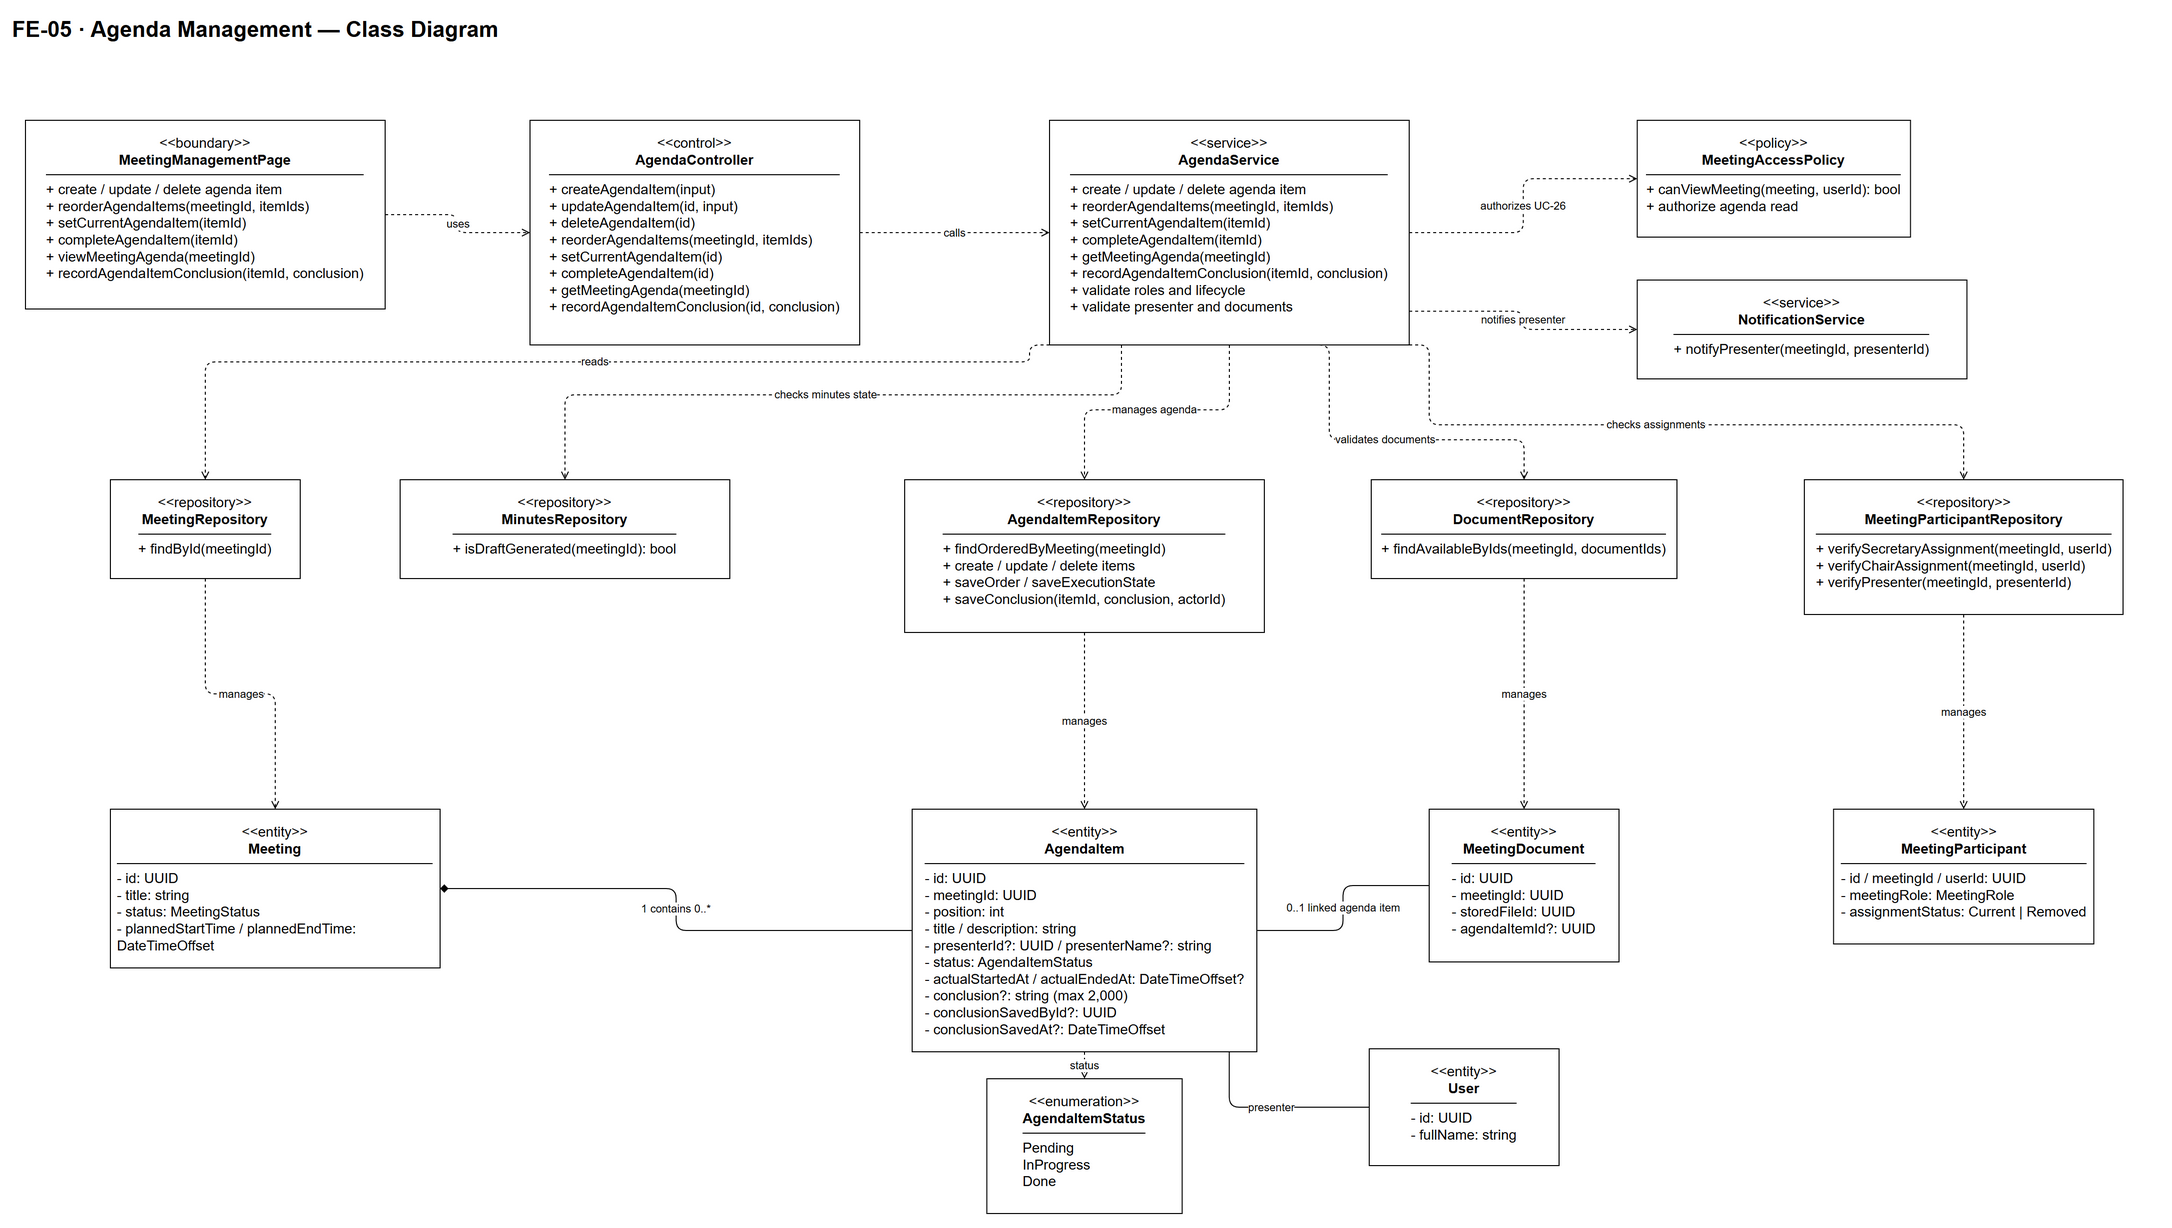

The diagram above was exported from draw.io. Its source (the exported page's mxGraphModel, read from the mxfile embedded in the PNG):
<mxGraphModel dx="2250" dy="1290" grid="1" gridSize="10" guides="1" tooltips="1" connect="1" arrows="1" fold="1" page="1" pageScale="1" pageWidth="2250" pageHeight="1290" math="0" shadow="0">
  <root>
    <mxCell id="0" />
    <mxCell id="1" parent="0" />
    <mxCell id="title" value="FE-05 · Agenda Management — Class Diagram" style="text;html=1;align=left;verticalAlign=middle;fontSize=22;fontStyle=1;fontColor=#000000;" vertex="1" parent="1">
      <mxGeometry x="30" y="20" width="2150" height="38" as="geometry" />
    </mxCell>
    <mxCell id="boundary" value="&lt;div style=&quot;text-align:center&quot;&gt;&amp;lt;&amp;lt;boundary&amp;gt;&amp;gt;&lt;br&gt;&lt;b&gt;MeetingManagementPage&lt;/b&gt;&lt;/div&gt;&lt;hr style=&quot;width:100%;height:0;border:0;border-top:1px solid #000000;margin:6px 0;&quot;&gt;&lt;div style=&quot;text-align:left&quot;&gt;+ create / update / delete agenda item&lt;br&gt;+ reorderAgendaItems(meetingId, itemIds)&lt;br&gt;+ setCurrentAgendaItem(itemId)&lt;br&gt;+ completeAgendaItem(itemId)&lt;br&gt;+ viewMeetingAgenda(meetingId)&lt;br&gt;+ recordAgendaItemConclusion(itemId, conclusion)&lt;/div&gt;" style="rounded=0;whiteSpace=wrap;html=1;fillColor=#ffffff;strokeColor=#000000;align=center;verticalAlign=top;spacingTop=8;spacingLeft=6;spacingRight=6;fontSize=14;" vertex="1" parent="1">
      <mxGeometry x="45.0" y="130" width="360" height="189" as="geometry" />
    </mxCell>
    <mxCell id="controller" value="&lt;div style=&quot;text-align:center&quot;&gt;&amp;lt;&amp;lt;control&amp;gt;&amp;gt;&lt;br&gt;&lt;b&gt;AgendaController&lt;/b&gt;&lt;/div&gt;&lt;hr style=&quot;width:100%;height:0;border:0;border-top:1px solid #000000;margin:6px 0;&quot;&gt;&lt;div style=&quot;text-align:left&quot;&gt;+ createAgendaItem(input)&lt;br&gt;+ updateAgendaItem(id, input)&lt;br&gt;+ deleteAgendaItem(id)&lt;br&gt;+ reorderAgendaItems(meetingId, itemIds)&lt;br&gt;+ setCurrentAgendaItem(id)&lt;br&gt;+ completeAgendaItem(id)&lt;br&gt;+ getMeetingAgenda(meetingId)&lt;br&gt;+ recordAgendaItemConclusion(id, conclusion)&lt;/div&gt;" style="rounded=0;whiteSpace=wrap;html=1;fillColor=#ffffff;strokeColor=#000000;align=center;verticalAlign=top;spacingTop=8;spacingLeft=6;spacingRight=6;fontSize=14;" vertex="1" parent="1">
      <mxGeometry x="550.0" y="130" width="330" height="225" as="geometry" />
    </mxCell>
    <mxCell id="service" value="&lt;div style=&quot;text-align:center&quot;&gt;&amp;lt;&amp;lt;service&amp;gt;&amp;gt;&lt;br&gt;&lt;b&gt;AgendaService&lt;/b&gt;&lt;/div&gt;&lt;hr style=&quot;width:100%;height:0;border:0;border-top:1px solid #000000;margin:6px 0;&quot;&gt;&lt;div style=&quot;text-align:left&quot;&gt;+ create / update / delete agenda item&lt;br&gt;+ reorderAgendaItems(meetingId, itemIds)&lt;br&gt;+ setCurrentAgendaItem(itemId)&lt;br&gt;+ completeAgendaItem(itemId)&lt;br&gt;+ getMeetingAgenda(meetingId)&lt;br&gt;+ recordAgendaItemConclusion(itemId, conclusion)&lt;br&gt;+ validate roles and lifecycle&lt;br&gt;+ validate presenter and documents&lt;/div&gt;" style="rounded=0;whiteSpace=wrap;html=1;fillColor=#ffffff;strokeColor=#000000;align=center;verticalAlign=top;spacingTop=8;spacingLeft=6;spacingRight=6;fontSize=14;" vertex="1" parent="1">
      <mxGeometry x="1070.0" y="130" width="360" height="225" as="geometry" />
    </mxCell>
    <mxCell id="policy" value="&lt;div style=&quot;text-align:center&quot;&gt;&amp;lt;&amp;lt;policy&amp;gt;&amp;gt;&lt;br&gt;&lt;b&gt;MeetingAccessPolicy&lt;/b&gt;&lt;/div&gt;&lt;hr style=&quot;width:100%;height:0;border:0;border-top:1px solid #000000;margin:6px 0;&quot;&gt;&lt;div style=&quot;text-align:left&quot;&gt;+ canViewMeeting(meeting, userId): bool&lt;br&gt;+ authorize agenda read&lt;/div&gt;" style="rounded=0;whiteSpace=wrap;html=1;fillColor=#ffffff;strokeColor=#000000;align=center;verticalAlign=top;spacingTop=8;spacingLeft=6;spacingRight=6;fontSize=14;" vertex="1" parent="1">
      <mxGeometry x="1658.25" y="130" width="273.5" height="117" as="geometry" />
    </mxCell>
    <mxCell id="meetingRepo" value="&lt;div style=&quot;text-align:center&quot;&gt;&amp;lt;&amp;lt;repository&amp;gt;&amp;gt;&lt;br&gt;&lt;b&gt;MeetingRepository&lt;/b&gt;&lt;/div&gt;&lt;hr style=&quot;width:100%;height:0;border:0;border-top:1px solid #000000;margin:6px 0;&quot;&gt;&lt;div style=&quot;text-align:left&quot;&gt;+ findById(meetingId)&lt;/div&gt;" style="rounded=0;whiteSpace=wrap;html=1;fillColor=#ffffff;strokeColor=#000000;align=center;verticalAlign=top;spacingTop=8;spacingLeft=6;spacingRight=6;fontSize=14;" vertex="1" parent="1">
      <mxGeometry x="130" y="490" width="190" height="99" as="geometry" />
    </mxCell>
    <mxCell id="agendaRepo" value="&lt;div style=&quot;text-align:center&quot;&gt;&amp;lt;&amp;lt;repository&amp;gt;&amp;gt;&lt;br&gt;&lt;b&gt;AgendaItemRepository&lt;/b&gt;&lt;/div&gt;&lt;hr style=&quot;width:100%;height:0;border:0;border-top:1px solid #000000;margin:6px 0;&quot;&gt;&lt;div style=&quot;text-align:left&quot;&gt;+ findOrderedByMeeting(meetingId)&lt;br&gt;+ create / update / delete items&lt;br&gt;+ saveOrder / saveExecutionState&lt;br&gt;+ saveConclusion(itemId, conclusion, actorId)&lt;/div&gt;" style="rounded=0;whiteSpace=wrap;html=1;fillColor=#ffffff;strokeColor=#000000;align=center;verticalAlign=top;spacingTop=8;spacingLeft=6;spacingRight=6;fontSize=14;" vertex="1" parent="1">
      <mxGeometry x="925.0" y="490" width="360" height="153" as="geometry" />
    </mxCell>
    <mxCell id="documentRepo" value="&lt;div style=&quot;text-align:center&quot;&gt;&amp;lt;&amp;lt;repository&amp;gt;&amp;gt;&lt;br&gt;&lt;b&gt;DocumentRepository&lt;/b&gt;&lt;/div&gt;&lt;hr style=&quot;width:100%;height:0;border:0;border-top:1px solid #000000;margin:6px 0;&quot;&gt;&lt;div style=&quot;text-align:left&quot;&gt;+ findAvailableByIds(meetingId, documentIds)&lt;/div&gt;" style="rounded=0;whiteSpace=wrap;html=1;fillColor=#ffffff;strokeColor=#000000;align=center;verticalAlign=top;spacingTop=8;spacingLeft=6;spacingRight=6;fontSize=14;" vertex="1" parent="1">
      <mxGeometry x="1392" y="490" width="306" height="99" as="geometry" />
    </mxCell>
    <mxCell id="participantRepo" value="&lt;div style=&quot;text-align:center&quot;&gt;&amp;lt;&amp;lt;repository&amp;gt;&amp;gt;&lt;br&gt;&lt;b&gt;MeetingParticipantRepository&lt;/b&gt;&lt;/div&gt;&lt;hr style=&quot;width:100%;height:0;border:0;border-top:1px solid #000000;margin:6px 0;&quot;&gt;&lt;div style=&quot;text-align:left&quot;&gt;+ verifySecretaryAssignment(meetingId, userId)&lt;br&gt;+ verifyChairAssignment(meetingId, userId)&lt;br&gt;+ verifyPresenter(meetingId, presenterId)&lt;/div&gt;" style="rounded=0;whiteSpace=wrap;html=1;fillColor=#ffffff;strokeColor=#000000;align=center;verticalAlign=top;spacingTop=8;spacingLeft=6;spacingRight=6;fontSize=14;" vertex="1" parent="1">
      <mxGeometry x="1825.5" y="490" width="319" height="135" as="geometry" />
    </mxCell>
    <mxCell id="meeting" value="&lt;div style=&quot;text-align:center&quot;&gt;&amp;lt;&amp;lt;entity&amp;gt;&amp;gt;&lt;br&gt;&lt;b&gt;Meeting&lt;/b&gt;&lt;/div&gt;&lt;hr style=&quot;width:100%;height:0;border:0;border-top:1px solid #000000;margin:6px 0;&quot;&gt;&lt;div style=&quot;text-align:left&quot;&gt;- id: UUID&lt;br&gt;- title: string&lt;br&gt;- status: MeetingStatus&lt;br&gt;- plannedStartTime / plannedEndTime: DateTimeOffset&lt;/div&gt;" style="rounded=0;whiteSpace=wrap;html=1;fillColor=#ffffff;strokeColor=#000000;align=center;verticalAlign=top;spacingTop=8;spacingLeft=6;spacingRight=6;fontSize=14;" vertex="1" parent="1">
      <mxGeometry x="130" y="820" width="330" height="159" as="geometry" />
    </mxCell>
    <mxCell id="agenda" value="&lt;div style=&quot;text-align:center&quot;&gt;&amp;lt;&amp;lt;entity&amp;gt;&amp;gt;&lt;br&gt;&lt;b&gt;AgendaItem&lt;/b&gt;&lt;/div&gt;&lt;hr style=&quot;width:100%;height:0;border:0;border-top:1px solid #000000;margin:6px 0;&quot;&gt;&lt;div style=&quot;text-align:left&quot;&gt;- id: UUID&lt;br&gt;- meetingId: UUID&lt;br&gt;- position: int&lt;br&gt;- title / description: string&lt;br&gt;- presenterId?: UUID / presenterName?: string&lt;br&gt;- status: AgendaItemStatus&lt;br&gt;- actualStartedAt / actualEndedAt: DateTimeOffset?&lt;br&gt;- conclusion?: string (max 2,000)&lt;br&gt;- conclusionSavedById?: UUID&lt;br&gt;- conclusionSavedAt?: DateTimeOffset&lt;/div&gt;" style="rounded=0;whiteSpace=wrap;html=1;fillColor=#ffffff;strokeColor=#000000;align=center;verticalAlign=top;spacingTop=8;spacingLeft=6;spacingRight=6;fontSize=14;" vertex="1" parent="1">
      <mxGeometry x="932.5" y="820" width="345" height="243" as="geometry" />
    </mxCell>
    <mxCell id="meetingDocument" value="&lt;div style=&quot;text-align:center&quot;&gt;&amp;lt;&amp;lt;entity&amp;gt;&amp;gt;&lt;br&gt;&lt;b&gt;MeetingDocument&lt;/b&gt;&lt;/div&gt;&lt;hr style=&quot;width:100%;height:0;border:0;border-top:1px solid #000000;margin:6px 0;&quot;&gt;&lt;div style=&quot;text-align:left&quot;&gt;- id: UUID&lt;br&gt;- meetingId: UUID&lt;br&gt;- storedFileId: UUID&lt;br&gt;- agendaItemId?: UUID&lt;/div&gt;" style="rounded=0;whiteSpace=wrap;html=1;fillColor=#ffffff;strokeColor=#000000;align=center;verticalAlign=top;spacingTop=8;spacingLeft=6;spacingRight=6;fontSize=14;" vertex="1" parent="1">
      <mxGeometry x="1450" y="820" width="190" height="153" as="geometry" />
    </mxCell>
    <mxCell id="meetingParticipant" value="&lt;div style=&quot;text-align:center&quot;&gt;&amp;lt;&amp;lt;entity&amp;gt;&amp;gt;&lt;br&gt;&lt;b&gt;MeetingParticipant&lt;/b&gt;&lt;/div&gt;&lt;hr style=&quot;width:100%;height:0;border:0;border-top:1px solid #000000;margin:6px 0;&quot;&gt;&lt;div style=&quot;text-align:left&quot;&gt;- id / meetingId / userId: UUID&lt;br&gt;- meetingRole: MeetingRole&lt;br&gt;- assignmentStatus: Current | Removed&lt;/div&gt;" style="rounded=0;whiteSpace=wrap;html=1;fillColor=#ffffff;strokeColor=#000000;align=center;verticalAlign=top;spacingTop=8;spacingLeft=6;spacingRight=6;fontSize=14;" vertex="1" parent="1">
      <mxGeometry x="1854.75" y="820" width="260.5" height="135" as="geometry" />
    </mxCell>
    <mxCell id="user" value="&lt;div style=&quot;text-align:center&quot;&gt;&amp;lt;&amp;lt;entity&amp;gt;&amp;gt;&lt;br&gt;&lt;b&gt;User&lt;/b&gt;&lt;/div&gt;&lt;hr style=&quot;width:100%;height:0;border:0;border-top:1px solid #000000;margin:6px 0;&quot;&gt;&lt;div style=&quot;text-align:left&quot;&gt;- id: UUID&lt;br&gt;- fullName: string&lt;/div&gt;" style="rounded=0;whiteSpace=wrap;html=1;fillColor=#ffffff;strokeColor=#000000;align=center;verticalAlign=top;spacingTop=8;spacingLeft=6;spacingRight=6;fontSize=14;" vertex="1" parent="1">
      <mxGeometry x="1390" y="1060" width="190" height="117" as="geometry" />
    </mxCell>
    <mxCell id="agendaStatus" value="&lt;div style=&quot;text-align:center&quot;&gt;&amp;lt;&amp;lt;enumeration&amp;gt;&amp;gt;&lt;br&gt;&lt;b&gt;AgendaItemStatus&lt;/b&gt;&lt;/div&gt;&lt;hr style=&quot;width:100%;height:0;border:0;border-top:1px solid #000000;margin:6px 0;&quot;&gt;&lt;div style=&quot;text-align:left&quot;&gt;Pending&lt;br&gt;InProgress&lt;br&gt;Done&lt;/div&gt;" style="rounded=0;whiteSpace=wrap;html=1;fillColor=#ffffff;strokeColor=#000000;align=center;verticalAlign=top;spacingTop=8;spacingLeft=6;spacingRight=6;fontSize=14;" vertex="1" parent="1">
      <mxGeometry x="1007.25" y="1090" width="195.5" height="135" as="geometry" />
    </mxCell>
    <mxCell id="a1" value="uses" style="edgeStyle=orthogonalEdgeStyle;rounded=1;orthogonalLoop=1;jettySize=auto;html=1;dashed=1;endArrow=open;exitX=1;exitY=0.5;entryX=0;entryY=0.5;" edge="1" parent="1" source="boundary" target="controller">
      <mxGeometry relative="1" as="geometry" />
    </mxCell>
    <mxCell id="a2" value="calls" style="edgeStyle=orthogonalEdgeStyle;rounded=1;orthogonalLoop=1;jettySize=auto;html=1;dashed=1;endArrow=open;exitX=1;exitY=0.5;entryX=0;entryY=0.5;" edge="1" parent="1" source="controller" target="service">
      <mxGeometry relative="1" as="geometry" />
    </mxCell>
    <mxCell id="a3" value="authorizes UC-26" style="edgeStyle=orthogonalEdgeStyle;rounded=1;orthogonalLoop=1;jettySize=auto;html=1;dashed=1;endArrow=open;exitX=1;exitY=0.5;entryX=0;entryY=0.5;" edge="1" parent="1" source="service" target="policy">
      <mxGeometry relative="1" as="geometry" />
    </mxCell>
    <mxCell id="a4" value="reads" style="edgeStyle=orthogonalEdgeStyle;rounded=1;orthogonalLoop=1;jettySize=auto;html=1;dashed=1;endArrow=open;exitX=0.1;exitY=1;entryX=0.5;entryY=0;" edge="1" parent="1" source="service" target="meetingRepo">
      <mxGeometry relative="1" as="geometry">
        <Array as="points">
          <mxPoint x="1050" y="372" />
          <mxPoint x="225" y="372" />
        </Array>
      </mxGeometry>
    </mxCell>
    <mxCell id="a6" value="manages agenda" style="edgeStyle=orthogonalEdgeStyle;rounded=1;orthogonalLoop=1;jettySize=auto;html=1;dashed=1;endArrow=open;exitX=0.5;exitY=1;entryX=0.5;entryY=0;" edge="1" parent="1" source="service" target="agendaRepo">
      <mxGeometry relative="1" as="geometry">
        <Array as="points">
          <mxPoint x="1250" y="420" />
          <mxPoint x="1105" y="420" />
        </Array>
      </mxGeometry>
    </mxCell>
    <mxCell id="a7" value="validates documents" style="edgeStyle=orthogonalEdgeStyle;rounded=1;orthogonalLoop=1;jettySize=auto;html=1;dashed=1;endArrow=open;exitX=0.7;exitY=1;entryX=0.5;entryY=0;" edge="1" parent="1" source="service" target="documentRepo">
      <mxGeometry relative="1" as="geometry">
        <Array as="points">
          <mxPoint x="1350" y="450" />
          <mxPoint x="1545" y="450" />
        </Array>
      </mxGeometry>
    </mxCell>
    <mxCell id="a8" value="checks assignments" style="edgeStyle=orthogonalEdgeStyle;rounded=1;orthogonalLoop=1;jettySize=auto;html=1;dashed=1;endArrow=open;exitX=0.9;exitY=1;entryX=0.5;entryY=0;" edge="1" parent="1" source="service" target="participantRepo">
      <mxGeometry relative="1" as="geometry">
        <Array as="points">
          <mxPoint x="1450" y="435" />
          <mxPoint x="1985" y="435" />
        </Array>
      </mxGeometry>
    </mxCell>
    <mxCell id="a9" value="manages" style="edgeStyle=orthogonalEdgeStyle;rounded=1;orthogonalLoop=1;jettySize=auto;html=1;dashed=1;endArrow=open;exitX=0.5;exitY=1;entryX=0.5;entryY=0;" edge="1" parent="1" source="meetingRepo" target="meeting">
      <mxGeometry relative="1" as="geometry" />
    </mxCell>
    <mxCell id="a11" value="manages" style="edgeStyle=orthogonalEdgeStyle;rounded=1;orthogonalLoop=1;jettySize=auto;html=1;dashed=1;endArrow=open;exitX=0.5;exitY=1;entryX=0.5;entryY=0;" edge="1" parent="1" source="agendaRepo" target="agenda">
      <mxGeometry relative="1" as="geometry" />
    </mxCell>
    <mxCell id="a12" value="manages" style="edgeStyle=orthogonalEdgeStyle;rounded=1;orthogonalLoop=1;jettySize=auto;html=1;dashed=1;endArrow=open;exitX=0.5;exitY=1;entryX=0.5;entryY=0;" edge="1" parent="1" source="documentRepo" target="meetingDocument">
      <mxGeometry relative="1" as="geometry" />
    </mxCell>
    <mxCell id="a13" value="manages" style="edgeStyle=orthogonalEdgeStyle;rounded=1;orthogonalLoop=1;jettySize=auto;html=1;dashed=1;endArrow=open;exitX=0.5;exitY=1;entryX=0.5;entryY=0;" edge="1" parent="1" source="participantRepo" target="meetingParticipant">
      <mxGeometry relative="1" as="geometry" />
    </mxCell>
    <mxCell id="a15" value="1 contains 0..*" style="edgeStyle=orthogonalEdgeStyle;rounded=1;orthogonalLoop=1;jettySize=auto;html=1;startArrow=diamond;startFill=1;endArrow=none;exitX=1;exitY=0.5;entryX=0;entryY=0.5;" edge="1" parent="1" source="meeting" target="agenda">
      <mxGeometry relative="1" as="geometry" />
    </mxCell>
    <mxCell id="a16" value="0..1 linked agenda item" style="edgeStyle=orthogonalEdgeStyle;rounded=1;orthogonalLoop=1;jettySize=auto;html=1;endArrow=none;exitX=1;exitY=0.5;entryX=0;entryY=0.5;" edge="1" parent="1" source="agenda" target="meetingDocument">
      <mxGeometry relative="1" as="geometry" />
    </mxCell>
    <mxCell id="a19" value="status" style="edgeStyle=orthogonalEdgeStyle;rounded=1;orthogonalLoop=1;jettySize=auto;html=1;dashed=1;endArrow=open;exitX=0.5;exitY=1;entryX=0.5;entryY=0;" edge="1" parent="1" source="agenda" target="agendaStatus">
      <mxGeometry relative="1" as="geometry" />
    </mxCell>
    <mxCell id="presenterRelation" value="presenter" style="edgeStyle=orthogonalEdgeStyle;rounded=1;orthogonalLoop=1;jettySize=auto;html=1;endArrow=none;exitX=0.92;exitY=1;entryX=0;entryY=0.5;" edge="1" parent="1" source="agenda" target="user">
      <mxGeometry relative="1" as="geometry">
        <Array as="points">
          <mxPoint x="1250" y="1118" />
        </Array>
      </mxGeometry>
    </mxCell>
    <mxCell id="minutesRepo" value="&lt;div style=&quot;text-align:center&quot;&gt;&amp;lt;&amp;lt;repository&amp;gt;&amp;gt;&lt;br&gt;&lt;b&gt;MinutesRepository&lt;/b&gt;&lt;/div&gt;&lt;hr style=&quot;width:100%;height:0;border:0;border-top:1px solid #000000;margin:6px 0;&quot;&gt;&lt;div style=&quot;text-align:left&quot;&gt;+ isDraftGenerated(meetingId): bool&lt;/div&gt;" style="rounded=0;whiteSpace=wrap;html=1;fillColor=#ffffff;strokeColor=#000000;align=center;verticalAlign=top;spacingTop=8;spacingLeft=6;spacingRight=6;fontSize=14;" vertex="1" parent="1">
      <mxGeometry x="420" y="490" width="330" height="99" as="geometry" />
    </mxCell>
    <mxCell id="notificationService" value="&lt;div style=&quot;text-align:center&quot;&gt;&amp;lt;&amp;lt;service&amp;gt;&amp;gt;&lt;br&gt;&lt;b&gt;NotificationService&lt;/b&gt;&lt;/div&gt;&lt;hr style=&quot;width:100%;height:0;border:0;border-top:1px solid #000000;margin:6px 0;&quot;&gt;&lt;div style=&quot;text-align:left&quot;&gt;+ notifyPresenter(meetingId, presenterId)&lt;/div&gt;" style="rounded=0;whiteSpace=wrap;html=1;fillColor=#ffffff;strokeColor=#000000;align=center;verticalAlign=top;spacingTop=8;spacingLeft=6;spacingRight=6;fontSize=14;" vertex="1" parent="1">
      <mxGeometry x="1658.25" y="290" width="330" height="99" as="geometry" />
    </mxCell>
    <mxCell id="a20" value="checks minutes state" style="edgeStyle=orthogonalEdgeStyle;rounded=1;orthogonalLoop=1;jettySize=auto;html=1;dashed=1;endArrow=open;exitX=0.2;exitY=1;entryX=0.5;entryY=0;" edge="1" parent="1" source="service" target="minutesRepo">
      <mxGeometry relative="1" as="geometry">
        <Array as="points">
          <mxPoint x="1142" y="405" />
          <mxPoint x="585" y="405" />
        </Array>
      </mxGeometry>
    </mxCell>
    <mxCell id="a21" value="notifies presenter" style="edgeStyle=orthogonalEdgeStyle;rounded=1;orthogonalLoop=1;jettySize=auto;html=1;dashed=1;endArrow=open;exitX=1;exitY=0.85;entryX=0;entryY=0.5;" edge="1" parent="1" source="service" target="notificationService">
      <mxGeometry relative="1" as="geometry" />
    </mxCell>
  </root>
</mxGraphModel>